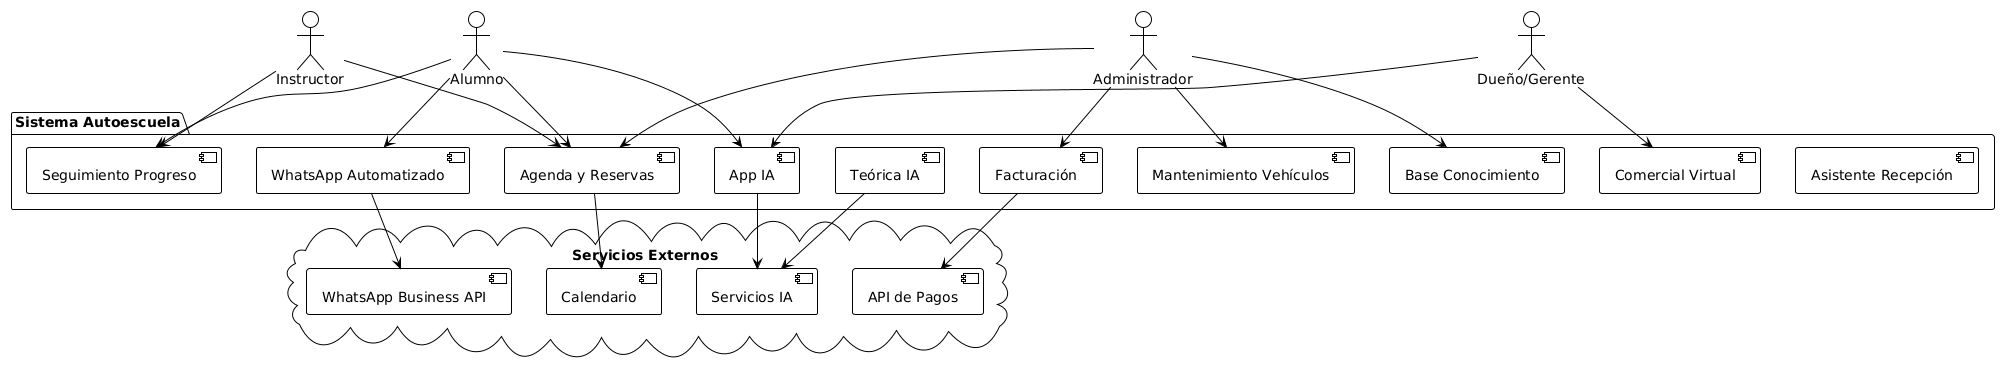

The diagram above was rendered by PlantUML. Its source (embedded in the PNG):
@startuml
!theme plain
skinparam componentStyle uml2

actor "Alumno" as alumno
actor "Instructor" as instructor
actor "Administrador" as admin
actor "Dueño/Gerente" as gerente

package "Sistema Autoescuela" {
    [App IA] as appia
    [Agenda y Reservas] as agenda
    [WhatsApp Automatizado] as whatsapp
    [Facturación] as facturacion
    [Teórica IA] as teorica
    [Seguimiento Progreso] as progreso
    [Mantenimiento Vehículos] as mantenimiento
    [Base Conocimiento] as conocimiento
    [Comercial Virtual] as comercial
    [Asistente Recepción] as reception
}

cloud "Servicios Externos" {
    [WhatsApp Business API] as wabapi
    [API de Pagos] as pagos
    [Servicios IA] as ia
    [Calendario] as calendar
}

alumno --> agenda
alumno --> whatsapp
alumno --> progreso
alumno --> appia

instructor --> agenda
instructor --> progreso

admin --> facturacion
admin --> agenda
admin --> mantenimiento
admin --> conocimiento

gerente --> appia
gerente --> comercial

agenda --> calendar
whatsapp --> wabapi
facturacion --> pagos
appia --> ia
teorica --> ia
@enduml